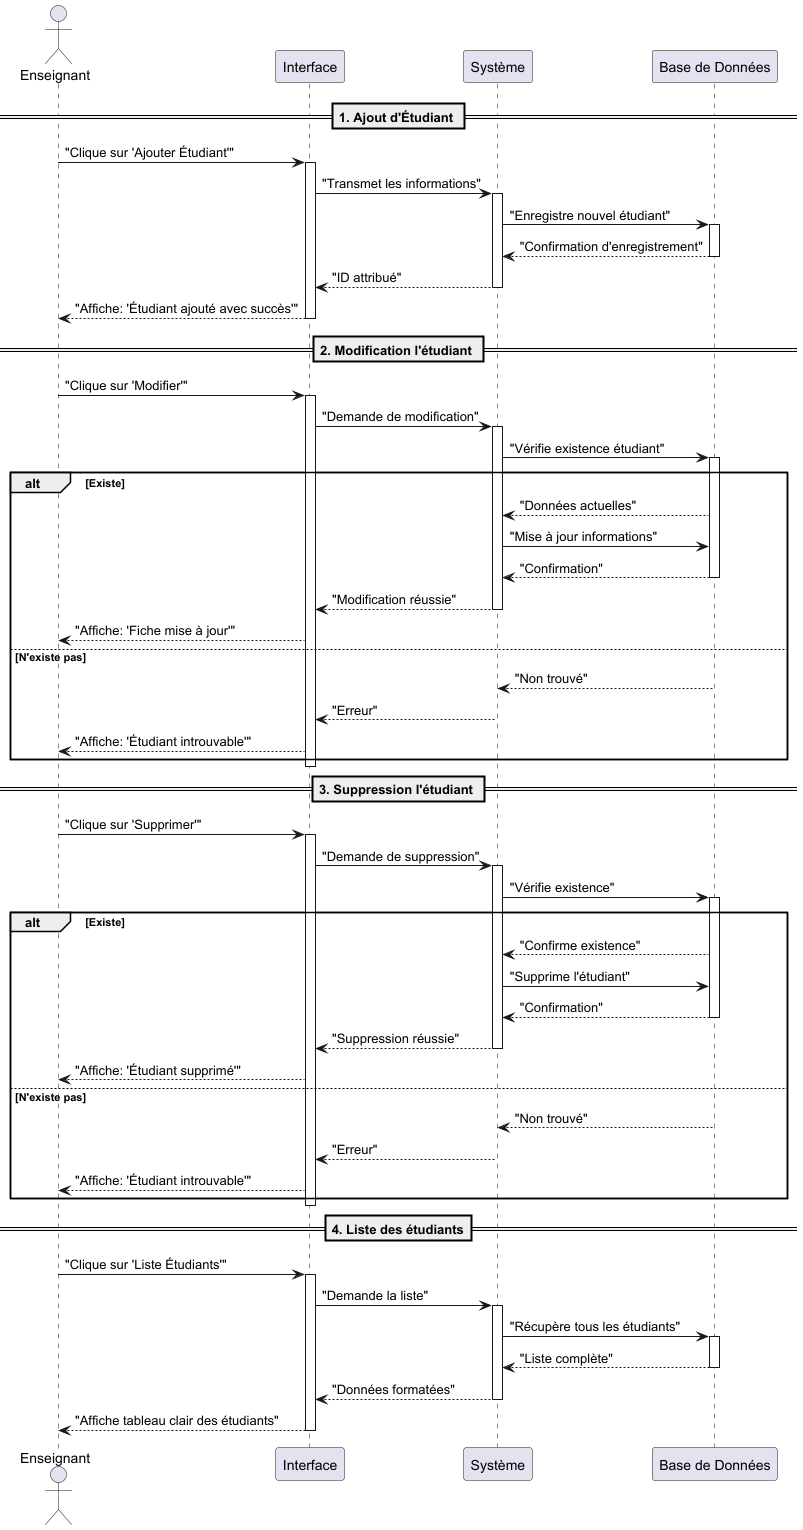

The diagram above was rendered by PlantUML. Its source (embedded in the PNG):
@startuml

actor "Enseignant" as User
participant "Interface" as UI
participant "Système" as System
participant "Base de Données" as DB

== 1. Ajout d'Étudiant ==
User -> UI : "Clique sur 'Ajouter Étudiant'"
activate UI
UI -> System : "Transmet les informations"
activate System
System -> DB : "Enregistre nouvel étudiant"
activate DB
DB --> System : "Confirmation d'enregistrement"
deactivate DB
System --> UI : "ID attribué"
deactivate System
UI --> User : "Affiche: 'Étudiant ajouté avec succès'"
deactivate UI

== 2. Modification l'étudiant ==
User -> UI : "Clique sur 'Modifier'"
activate UI
UI -> System : "Demande de modification"
activate System
System -> DB : "Vérifie existence étudiant"
activate DB
alt Existe
    DB --> System : "Données actuelles"
    System -> DB : "Mise à jour informations"
    DB --> System : "Confirmation"
    deactivate DB
    System --> UI : "Modification réussie"
    deactivate System
    UI --> User : "Affiche: 'Fiche mise à jour'"
else N'existe pas
    DB --> System : "Non trouvé"
    deactivate DB
    System --> UI : "Erreur"
    deactivate System
    UI --> User : "Affiche: 'Étudiant introuvable'"
end
deactivate UI

== 3. Suppression l'étudiant ==
User -> UI : "Clique sur 'Supprimer'"
activate UI
UI -> System : "Demande de suppression"
activate System
System -> DB : "Vérifie existence"
activate DB
alt Existe
    DB --> System : "Confirme existence"
    System -> DB : "Supprime l'étudiant"
    DB --> System : "Confirmation"
    deactivate DB
    System --> UI : "Suppression réussie"
    deactivate System
    UI --> User : "Affiche: 'Étudiant supprimé'"
else N'existe pas
    DB --> System : "Non trouvé"
    deactivate DB
    System --> UI : "Erreur"
    deactivate System
    UI --> User : "Affiche: 'Étudiant introuvable'"
end
deactivate UI

== 4. Liste des étudiants==
User -> UI : "Clique sur 'Liste Étudiants'"
activate UI
UI -> System : "Demande la liste"
activate System
System -> DB : "Récupère tous les étudiants"
activate DB
DB --> System : "Liste complète"
deactivate DB
System --> UI : "Données formatées"
deactivate System
UI --> User : "Affiche tableau clair des étudiants"
deactivate UI
@enduml